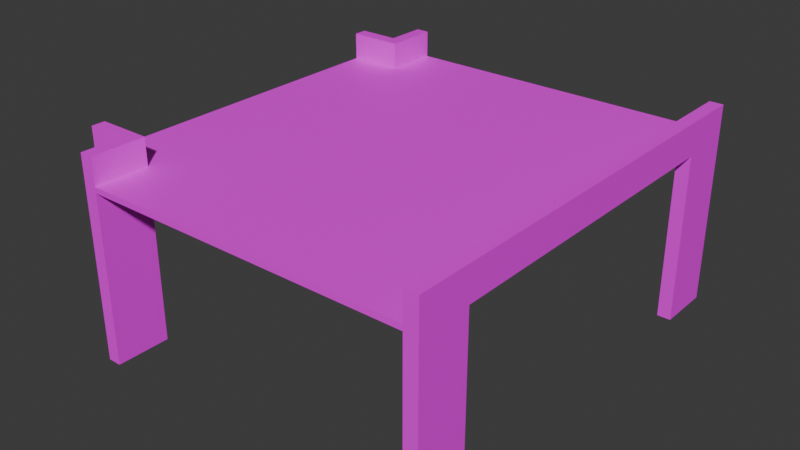 # Source: Extension2cA.blend  (saved by Blender 4.5.88; exported with 4.5.12 LTS)
import bpy
from mathutils import Matrix  # noqa: F401  (used for matrix-valued properties, if any)

bpy.ops.wm.read_factory_settings(use_empty=True)
scene = bpy.context.scene
scene.name = 'Scene'

# ---- collections
col_collection = bpy.data.collections.new('Collection'); scene.collection.children.link(col_collection)

# ---- images (referenced by path relative to the original .blend; pixels are not part of the script)
import os
ASSET_DIR = os.environ.get("B2B_ASSET_DIR", "")  # directory of the original .blend (textures are referenced by path, not embedded)
HERE = os.path.dirname(os.path.abspath(__file__))  # packed textures are extracted next to this script under _unpacked/

def load_image(name, relpath, width, height, colorspace="sRGB"):
    """Load a texture the original file referenced (path relative to the .blend, or extracted next to this script)."""
    p = next((c for c in (os.path.join(HERE, relpath), os.path.join(ASSET_DIR, relpath)) if relpath and os.path.exists(c)), "")
    if p:
        img = bpy.data.images.load(p, check_existing=True)
        img.name = name
    else:  # same state as the original file: an image datablock whose file is absent (Cycles renders it pink)
        img = bpy.data.images.new(name, width, height)
        img.source = "FILE"
        img.filepath = "//" + (relpath or name)
    img.colorspace_settings.name = colorspace
    return img
img_concreteailighter_png = load_image('ConcreteAILighter.png', 'ConcreteAILighter.png', 1024, 1024, 'sRGB')
img_vehicleramp_256_albedo_png = load_image('VehicleRamp-256-albedo.png', 'VehicleRamp-256-albedo.png', 1024, 1024, 'sRGB')

# ---- materials (node trees are filled in below, after node groups)
mat_material = bpy.data.materials.new('Material')
mat_material.alpha_threshold = 0.0
mat_material.roughness = 0.5
mat_material.line_color = (0.0, 0.0, 0.0, 1.0)
mat_material_002 = bpy.data.materials.new('Material.002')

# ---- material node trees
mat_material.use_nodes = True; mat_material.node_tree.nodes.clear()
_N = mat_material.node_tree.nodes; _L = mat_material.node_tree.links
n0 = _N.new('ShaderNodeOutputMaterial'); n0.name = 'Material Output'; n0.location = (200, 100)
n1 = _N.new('ShaderNodeBsdfPrincipled'); n1.name = 'Principled BSDF'; n1.location = (-200, 100)
n1.inputs[3].default_value = 1.45
n2 = _N.new('ShaderNodeTexImage'); n2.name = 'Image Texture'; n2.location = (-490, 76)
n2.image = img_concreteailighter_png
_L.new(n1.outputs[0], n0.inputs[0])
_L.new(n2.outputs[0], n1.inputs[0])
n0.is_active_output = True
mat_material_002.use_nodes = True; mat_material_002.node_tree.nodes.clear()
_N = mat_material_002.node_tree.nodes; _L = mat_material_002.node_tree.links
n0 = _N.new('ShaderNodeBsdfPrincipled'); n0.name = 'Principled BSDF'; n0.location = (-200, 100)
n1 = _N.new('ShaderNodeOutputMaterial'); n1.name = 'Material Output'; n1.location = (200, 100)
n2 = _N.new('ShaderNodeTexImage'); n2.name = 'Image Texture'; n2.location = (-490, 76)
n2.image = img_vehicleramp_256_albedo_png
_L.new(n0.outputs[0], n1.inputs[0])
_L.new(n2.outputs[0], n0.inputs[0])
n1.is_active_output = True

# ---- world
world_world = bpy.data.worlds.new('World'); scene.world = world_world
world_world.use_nodes = True; world_world.node_tree.nodes.clear()
_N = world_world.node_tree.nodes; _L = world_world.node_tree.links
n0 = _N.new('ShaderNodeOutputWorld'); n0.name = 'World Output'; n0.location = (200, 100)
n1 = _N.new('ShaderNodeBackground'); n1.name = 'Background'; n1.location = (-200, 100)
n1.inputs[0].default_value = (0.05088, 0.05088, 0.05088, 1.0)
_L.new(n1.outputs[0], n0.inputs[0])
n0.is_active_output = True
world_world.color = (0.05088, 0.05088, 0.05088)
world_world.sun_shadow_jitter_overblur = 0.0

# ---- meshes
me_cube = bpy.data.meshes.new('Cube')
me_cube.from_pydata([(6.0, 6.0, 6.0), (6.0, 6.0, 5.8), (6.0, -6.0, 6.0), (6.0, -6.0, 5.8), (-6.0, 6.0, 6.0), (-6.0, 6.0, 5.8), (-6.0, -6.0, 6.0), (-6.0, -6.0, 5.8), (-6.0, -8.0, 5.8), (-6.0, -8.0, 6.0), (6.0, -8.0, 6.0), (6.0, -8.0, 5.8), (6.0, 8.0, 5.8), (-6.0, 8.0, 5.8), (6.0, 8.0, 6.0), (-6.0, 8.0, 6.0), (6.5, 6.0, 5.8), (6.5, -6.0, 5.8), (6.5, -8.0, 6.0), (6.5, -8.0, 5.8), (6.5, 8.0, 6.0), (6.5, 8.0, 5.8), (6.0, 6.0, 7.0), (6.0, -6.0, 7.0), (6.0, -8.0, 7.0), (6.0, 8.0, 7.0), (6.5, 6.0, 7.0), (6.5, -6.0, 7.0), (6.5, -8.0, 7.0), (6.5, 8.0, 7.0), (-8.0, 6.0, 5.8), (-8.0, -6.0, 5.8), (-8.0, -6.0, 6.0), (-8.0, 6.0, 6.0), (-8.0, 6.5, 5.8), (-6.0, 6.5, 5.8), (-6.0, 6.5, 6.0), (-8.0, 6.5, 6.0), (-6.5, 8.0, 6.0), (-6.5, 8.0, 5.8), (-6.5, 6.5, 5.8), (-6.5, 6.5, 6.0), (-8.0, 6.5, 7.0), (-8.0, 6.0, 7.0), (-6.0, 6.0, 7.0), (-6.0, 6.5, 7.0), (-6.0, 8.0, 7.0), (-6.5, 8.0, 7.0), (-6.5, 6.5, 7.0), (-6.0, -6.5, 5.8), (-6.0, -6.5, 6.0), (-8.0, -6.5, 5.8), (-8.0, -6.5, 6.0), (-6.5, -8.0, 5.8), (-6.5, -8.0, 6.0), (-6.5, -6.5, 6.0), (-6.5, -6.5, 5.8), (-6.0, -6.5, 7.0), (-6.0, -8.0, 7.0), (-8.0, -6.0, 7.0), (-8.0, -6.5, 7.0), (-6.0, -6.0, 7.0), (-6.5, -6.5, 7.0), (-6.5, -8.0, 7.0), (6.5, -8.0, -0.4), (6.0, -8.0, -0.4), (6.0, -6.0, -0.4), (6.5, -6.0, -0.4), (-6.0, 6.0, -0.4), (-8.0, 6.0, -0.4), (6.0, 8.0, -0.4), (6.0, 6.0, -0.4), (6.5, 8.0, -0.4), (6.5, 6.0, -0.4), (-8.0, -6.0, -0.4), (-8.0, -6.5, -0.4), (-8.0, 6.5, -0.4), (-6.0, 8.0, -0.4), (-6.0, 6.5, -0.4), (-6.0, -6.0, -0.4), (-6.5, 8.0, -0.4), (-6.5, 6.5, -0.4), (-6.0, -6.5, -0.4), (-6.0, -8.0, -0.4), (-6.5, -8.0, -0.4), (-6.5, -6.5, -0.4)], [], [(11, 3, 66, 65), (35, 40, 81, 78), (35, 5, 68, 78), (0, 2, 10, 24, 23, 22, 25, 14), (7, 31, 30, 5, 35, 13, 12, 1, 16, 17, 3, 11, 8, 49), (22, 23, 24, 28, 27, 26, 29, 25), (33, 4, 44, 43), (56, 49, 82, 85), (35, 36, 41, 40), (44, 45, 42, 43), (45, 46, 47, 48), (32, 33, 43, 42, 37, 34, 76, 69, 30, 31, 74, 75, 51, 52, 60, 59), (15, 14, 25, 29, 20, 21, 72, 70, 12, 13, 77, 80, 39, 38, 47, 46), (36, 35, 78, 76, 34, 37, 42, 45), (41, 36, 45, 48), (7, 49, 82, 79), (50, 49, 56, 55), (6, 32, 59, 61), (57, 61, 59, 60), (58, 57, 62, 63), (9, 50, 57, 58), (50, 55, 62, 57), (50, 6, 61, 57), (71, 70, 72, 73), (65, 66, 67, 64), (78, 68, 69, 76), (77, 78, 81, 80), (79, 82, 75, 74), (82, 83, 84, 85), (50, 57, 60, 52, 51, 75, 82, 49), (3, 17, 67, 66), (5, 30, 69, 68), (10, 9, 58, 63, 54, 53, 84, 83, 8, 11, 65, 64, 19, 18, 28, 24), (53, 54, 63, 62, 55, 56, 85, 84), (13, 35, 78, 77), (38, 39, 80, 81, 40, 41, 48, 47), (49, 8, 83, 82), (31, 7, 79, 74), (1, 12, 70, 71), (17, 16, 73, 72, 21, 20, 29, 26, 27, 28, 18, 19, 64, 67), (16, 1, 71, 73), (4, 36, 15, 46, 45, 44), (2, 0, 14, 15, 36, 4, 33, 32, 6, 50, 9, 10)])
me_cube.polygons.foreach_set('material_index', [0, 0, 0, 0, 0, 0, 0, 0, 0, 0, 0, 0, 0, 0, 0, 0, 0, 0, 0, 0, 0, 0, 0, 0, 0, 0, 0, 0, 0, 0, 0, 0, 0, 0, 0, 0, 0, 0, 0, 0, 0, 0, 1])
_uv = me_cube.uv_layers.new(name='UVMap')
_uv.uv.foreach_set('vector', [0.8457, 0.4571, 0.9029, 0.4571, 0.9029, 0.6343, 0.8457, 0.6343, 0.9743, 0.4914, 0.9886, 0.4914, 0.9886, 0.6686, 0.9743, 0.6686, 0.8886, 0.6343, 0.9029, 0.6343, 0.9029, 0.8114, 0.8886, 0.8114, 0.8429, 0.05714, 0.8429, 0.4, 0.8429, 0.4571, 0.8143, 0.4571, 0.8143, 0.4, 0.8143, 0.05714, 0.8143, -6.643e-09, 0.8429, -4.486e-09, 0.3571, 0.05714, 0.4143, 0.05714, 0.4143, 0.4, 0.3571, 0.4, 0.3571, 0.4143, 0.3571, 0.4571, 0.01429, 0.4571, 0.01429, 0.4, 0.0, 0.4, 0.0, 0.05714, 0.01429, 0.05714, 0.01429, 0.0, 0.3571, 0.0, 0.3571, 0.04286, 0.96, 0.8571, 0.96, 0.5143, 0.96, 0.4571, 0.9743, 0.4571, 0.9743, 0.5143, 0.9743, 0.8571, 0.9743, 0.9143, 0.96, 0.9143, 0.24, 0.8286, 0.24, 0.8857, 0.2114, 0.8857, 0.2114, 0.8286, 0.9743, 0.7029, 0.9886, 0.7029, 0.9886, 0.88, 0.9743, 0.88, 0.9743, 0.4914, 0.9743, 0.4857, 0.9886, 0.4857, 0.9886, 0.4914, 0.3257, 0.8286, 0.34, 0.8286, 0.34, 0.8857, 0.3257, 0.8857, 0.3971, 0.8286, 0.3971, 0.8714, 0.3829, 0.8714, 0.3829, 0.8286, 0.24, 0.8143, 0.24, 0.4714, 0.2114, 0.4714, 0.2114, 0.4571, 0.24, 0.4571, 0.2457, 0.4571, 0.4229, 0.4571, 0.4229, 0.4714, 0.2457, 0.4714, 0.2457, 0.8143, 0.4229, 0.8143, 0.4229, 0.8286, 0.2457, 0.8286, 0.24, 0.8286, 0.2114, 0.8286, 0.2114, 0.8143, 0.4514, 0.8143, 0.4514, 0.4714, 0.4229, 0.4714, 0.4229, 0.4571, 0.4514, 0.4571, 0.4571, 0.4571, 0.6343, 0.4571, 0.6343, 0.4714, 0.4571, 0.4714, 0.4571, 0.8143, 0.6343, 0.8143, 0.6343, 0.8286, 0.4571, 0.8286, 0.4514, 0.8286, 0.4229, 0.8286, 0.4229, 0.8143, 0.9, 0.02857, 0.9, 0.03429, 0.9, 0.2114, 0.8429, 0.2114, 0.8429, 0.03429, 0.8429, 0.02857, 0.8429, 0.0, 0.9, 0.0, 0.9886, 0.4857, 0.9743, 0.4857, 0.9743, 0.4571, 0.9886, 0.4571, 0.9, 0.0, 0.9143, 0.0, 0.9143, 0.1771, 0.9, 0.1771, 0.9886, 0.6971, 0.9886, 0.7029, 0.9743, 0.7029, 0.9743, 0.6971, 0.4714, 0.05714, 0.4143, 0.05714, 0.4143, 0.02857, 0.4714, 0.02857, 0.34, 0.8286, 0.3543, 0.8286, 0.3543, 0.8857, 0.34, 0.8857, 0.4114, 0.8286, 0.4114, 0.8714, 0.3971, 0.8714, 0.3971, 0.8286, 0.2686, 0.8286, 0.2686, 0.8714, 0.24, 0.8714, 0.24, 0.8286, 0.9886, 0.6971, 0.9743, 0.6971, 0.9743, 0.6686, 0.9886, 0.6686, 0.2686, 0.8714, 0.2686, 0.8857, 0.24, 0.8857, 0.24, 0.8714, 0.3114, 0.8286, 0.3114, 0.8857, 0.2971, 0.8857, 0.2971, 0.8286, 0.3257, 0.8286, 0.3257, 0.8857, 0.3114, 0.8857, 0.3114, 0.8286, 0.3686, 0.8857, 0.3543, 0.8857, 0.3543, 0.8286, 0.3686, 0.8286, 0.4114, 0.8714, 0.4114, 0.8286, 0.4257, 0.8286, 0.4257, 0.8714, 0.3829, 0.8857, 0.3686, 0.8857, 0.3686, 0.8286, 0.3829, 0.8286, 0.4257, 0.8714, 0.4257, 0.8286, 0.44, 0.8286, 0.44, 0.8714, 0.8429, 0.24, 0.8429, 0.2114, 0.9, 0.2114, 0.9, 0.24, 0.9, 0.2457, 0.9, 0.4229, 0.8429, 0.4229, 0.8429, 0.2457, 0.8457, 0.8114, 0.86, 0.8114, 0.86, 0.9886, 0.8457, 0.9886, 0.9, 0.1771, 0.9571, 0.1771, 0.9571, 0.3543, 0.9, 0.3543, 0.6629, 0.8143, 0.6629, 0.4714, 0.6343, 0.4714, 0.6343, 0.4571, 0.6629, 0.4571, 0.6686, 0.4571, 0.8457, 0.4571, 0.8457, 0.4714, 0.6686, 0.4714, 0.6686, 0.8143, 0.8457, 0.8143, 0.8457, 0.8286, 0.6686, 0.8286, 0.6629, 0.8286, 0.6343, 0.8286, 0.6343, 0.8143, 0.9571, 0.03429, 0.9571, 0.02857, 0.9571, 0.0, 1.0, 0.0, 1.0, 0.02857, 1.0, 0.03429, 1.0, 0.2114, 0.9571, 0.2114, 0.8457, 0.6343, 0.8886, 0.6343, 0.8886, 0.8114, 0.8457, 0.8114, 1.0, 0.24, 1.0, 0.2457, 1.0, 0.4229, 0.9571, 0.4229, 0.9571, 0.2457, 0.9571, 0.24, 0.9571, 0.2114, 1.0, 0.2114, 0.9143, 0.0, 0.9571, 0.0, 0.9571, 0.1771, 0.9143, 0.1771, 0.9029, 0.4571, 0.96, 0.4571, 0.96, 0.6343, 0.9029, 0.6343, 0.9029, 0.6343, 0.96, 0.6343, 0.96, 0.8114, 0.9029, 0.8114, 0.03429, 0.5143, 0.03429, 0.8571, 0.2114, 0.8571, 0.2114, 0.9143, 0.03429, 0.9143, 0.02857, 0.9143, -9.071e-10, 0.9143, 3.407e-09, 0.8571, 2.929e-08, 0.5143, 3.361e-08, 0.4571, 0.02857, 0.4571, 0.03429, 0.4571, 0.2114, 0.4571, 0.2114, 0.5143, 0.86, 0.8114, 0.8743, 0.8114, 0.8743, 0.9886, 0.86, 0.9886, 0.2971, 0.8286, 0.2971, 0.8429, 0.2971, 0.8857, 0.2686, 0.8857, 0.2686, 0.8429, 0.2686, 0.8286, 0.7634, 0.5421, 0.7634, 0.9294, 0.7634, 0.9939, 0.394, 0.9939, 0.394, 0.9455, 0.394, 0.9294, 0.3325, 0.9294, 0.3325, 0.5421, 0.394, 0.5421, 0.394, 0.5259, 0.394, 0.4775, 0.7634, 0.4775])
me_cube.materials.append(mat_material)
me_cube.materials.append(mat_material_002)
me_cube.use_mirror_vertex_groups = False
me_cube.update()

# ---- objects
ob_cube = bpy.data.objects.new('Cube', me_cube)

# ---- transforms, parenting, visibility, modifiers, constraints
ob_cube.location = (0.0, 0.0, 0.0)
ob_cube.lock_rotations_4d = False
ob_cube.empty_display_type = 'ARROWS'
ob_cube.lineart.crease_threshold = 0.0

# ---- collection membership
col_collection.objects.link(ob_cube)

# ---- scene / render settings (as saved in the file)
scene.frame_start = 1; scene.frame_end = 250; scene.frame_set(4)
scene.render.engine = 'BLENDER_EEVEE_NEXT'
bpy.context.view_layer.update()

# ---- added for rendering (the .blend has no active camera and no usable light): camera, sun
cam_auto = bpy.data.cameras.new('AutoCamera')
cam_auto.lens = 50.0
cam_auto.sensor_width = 36.0
cam_auto.clip_end = 1000.0
ob_auto_camera = bpy.data.objects.new('AutoCamera', cam_auto)
scene.collection.objects.link(ob_auto_camera)
ob_auto_camera.location = (20.3688, -25.3426, 20.1951)
ob_auto_camera.rotation_euler = (1.09748, -7.21219e-08, 0.694738)
scene.camera = ob_auto_camera
light_auto_sun = bpy.data.lights.new('AutoSun', 'SUN')
light_auto_sun.energy = 3.0
light_auto_sun.angle = 0.0523599
ob_auto_sun = bpy.data.objects.new('AutoSun', light_auto_sun)
scene.collection.objects.link(ob_auto_sun)
ob_auto_sun.rotation_euler = (0.872665, 0.174533, 0.523599)
bpy.context.view_layer.update()

